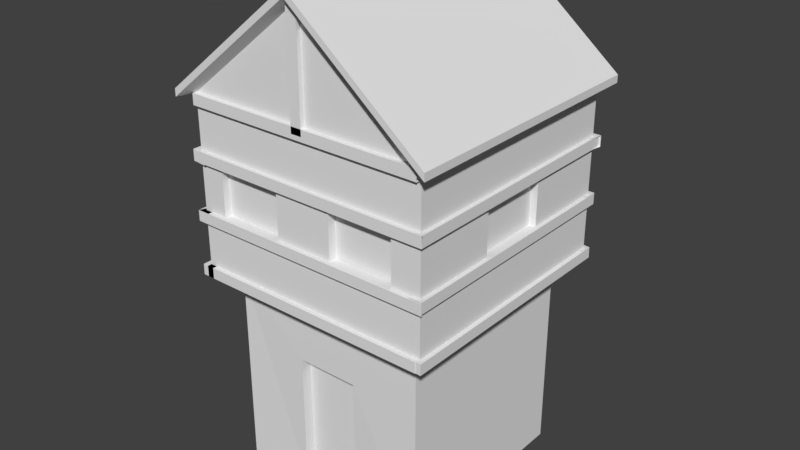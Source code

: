 # Source: FiefdomHouse2.blend  (saved by Blender 2.77.0; exported with 4.5.12 LTS)
import bpy
from mathutils import Matrix  # noqa: F401  (used for matrix-valued properties, if any)

bpy.ops.wm.read_factory_settings(use_empty=True)
scene = bpy.context.scene
scene.name = 'Scene'

# ---- collections
col_collection_1 = bpy.data.collections.new('Collection 1'); scene.collection.children.link(col_collection_1)

# ---- world
world_world = bpy.data.worlds.new('World'); scene.world = world_world
world_world.color = (0.05088, 0.05088, 0.05088)
world_world.use_sun_shadow = False
world_world.sun_shadow_jitter_overblur = 0.0
world_world.cycles.sampling_method = 'MANUAL'

# ---- meshes
me_cube_001 = bpy.data.meshes.new('Cube.001')
me_cube_001.from_pydata([(-1.0, -1.0, -1.0), (-1.0, -1.0, 1.0), (-1.0, 1.0, -1.0), (-1.0, 1.0, 1.0), (1.0, -1.0, -1.0), (1.0, -1.0, 1.0), (1.0, 1.0, -1.0), (1.0, 1.0, 1.0), (-1.198, -1.198, 1.0), (-1.198, 1.198, 1.0), (1.198, -1.198, 1.0), (1.198, 1.198, 1.0), (-1.198, -1.198, 1.0), (-1.198, 1.198, 1.0), (1.198, -1.198, 1.0), (1.198, 1.198, 1.0), (-1.198, -1.198, 2.735), (-1.198, 1.198, 2.735), (1.198, -1.198, 2.735), (1.198, 1.198, 2.735), (0.0, -1.198, 3.71), (0.0, 1.198, 3.71), (-0.3234, -0.9789, -1.006), (-0.3102, -0.9966, 0.3618), (0.3056, -0.9966, 0.3618), (0.2924, -0.9789, -1.006), (-0.3234, -0.8727, -1.005), (0.2924, -0.8727, -1.005), (0.3056, -0.8904, 0.3628), (-0.3102, -0.8904, 0.3628), (-0.3114, -1.198, 1.647), (-0.9566, -1.198, 1.647), (-0.3114, -1.198, 2.114), (-0.9566, -1.198, 2.114), (-0.3114, -1.198, 1.647), (-0.9566, -1.198, 1.647), (-0.3114, -1.198, 2.114), (-0.9566, -1.198, 2.114), (0.908, -1.198, 2.107), (0.91, -1.198, 1.646), (0.2631, -1.198, 2.11), (0.2612, -1.198, 1.646), (0.908, -1.115, 2.107), (0.91, -1.115, 1.646), (0.2631, -1.115, 2.11), (0.2612, -1.115, 1.646), (-0.3114, -1.127, 1.647), (-0.9566, -1.127, 1.647), (-0.3114, -1.127, 2.114), (-0.9566, -1.127, 2.114), (1.198, 0.3514, 1.613), (1.198, -0.3514, 1.613), (1.198, 0.3514, 2.122), (1.198, -0.3514, 2.122), (1.198, 0.3514, 1.613), (1.198, -0.3514, 1.613), (1.198, 0.3514, 2.122), (1.198, -0.3514, 2.122), (1.132, 0.3514, 1.613), (1.132, -0.3514, 1.613), (1.132, 0.3514, 2.122), (1.132, -0.3514, 2.122), (-1.198, -1.198, 1.0), (-1.198, 1.198, 1.0), (-1.198, -1.198, 2.735), (-1.198, 1.198, 2.735), (-1.198, -1.198, 1.0), (-1.198, 1.198, 1.0), (-1.198, -1.198, 2.735), (-1.198, 1.198, 2.735), (-1.198, -0.3762, 1.595), (-1.198, 0.3762, 1.595), (-1.198, -0.3762, 2.14), (-1.198, 0.3762, 2.14), (-1.107, -0.3762, 1.595), (-1.107, 0.3762, 1.595), (-1.107, -0.3762, 2.14), (-1.107, 0.3762, 2.14), (-0.3446, 1.198, 1.618), (0.3446, 1.198, 1.618), (-0.3446, 1.198, 2.117), (0.3446, 1.198, 2.117), (-0.3446, 1.129, 1.618), (0.3446, 1.129, 1.618), (-0.3446, 1.129, 2.117), (0.3446, 1.129, 2.117), (-1.197, -1.241, 1.003), (-1.197, -1.241, 1.109), (-1.197, -1.117, 1.003), (-1.197, -1.117, 1.109), (1.186, -1.241, 1.003), (1.186, -1.241, 1.109), (1.186, -1.117, 1.003), (1.186, -1.117, 1.109), (-1.252, 1.234, 1.003), (-1.252, 1.234, 1.109), (-1.128, 1.234, 1.003), (-1.128, 1.234, 1.109), (-1.252, -1.241, 1.003), (-1.252, -1.241, 1.109), (-1.128, -1.241, 1.003), (-1.128, -1.241, 1.109), (1.236, -1.237, 1.002), (1.236, -1.237, 1.108), (1.112, -1.237, 1.013), (1.112, -1.237, 1.119), (1.236, 1.239, 1.002), (1.236, 1.239, 1.108), (1.112, 1.239, 1.013), (1.112, 1.239, 1.119), (1.235, 1.245, 1.004), (1.235, 1.239, 1.11), (1.235, 1.12, 1.01), (1.235, 1.114, 1.116), (-1.241, 1.245, 1.004), (-1.241, 1.239, 1.11), (-1.241, 1.12, 1.01), (-1.241, 1.114, 1.116), (-1.319, -1.319, 2.703), (-1.319, 1.319, 2.703), (1.319, 1.319, 2.703), (1.319, -1.319, 2.703), (0.0, -1.318, 3.775), (0.0, 1.319, 3.775), (-1.319, -1.319, 2.776), (-1.319, 1.319, 2.776), (1.319, 1.319, 2.776), (1.319, -1.319, 2.776), (0.0, -1.319, 3.849), (0.0, 1.319, 3.849), (-1.252, -1.241, 1.542), (-1.252, -1.241, 1.648), (-1.197, -1.117, 1.542), (-1.197, -1.117, 1.648), (1.241, -1.241, 1.542), (1.241, -1.241, 1.648), (1.186, -1.117, 1.542), (1.186, -1.117, 1.648), (-1.252, 1.234, 1.542), (-1.252, 1.234, 1.648), (-1.128, 1.234, 1.542), (-1.128, 1.234, 1.648), (-1.252, -1.241, 1.542), (-1.252, -1.241, 1.648), (-1.128, -1.241, 1.542), (-1.128, -1.241, 1.648), (1.236, -1.237, 1.552), (1.236, -1.237, 1.658), (1.112, -1.237, 1.552), (1.112, -1.237, 1.658), (1.236, 1.239, 1.552), (1.236, 1.239, 1.658), (1.112, 1.239, 1.552), (1.112, 1.239, 1.658), (1.235, 1.242, 1.557), (1.235, 1.242, 1.663), (1.235, 1.117, 1.557), (1.235, 1.117, 1.663), (-1.241, 1.242, 1.557), (-1.241, 1.242, 1.663), (-1.241, 1.117, 1.557), (-1.241, 1.117, 1.663), (-1.25, -1.241, 2.116), (-1.25, -1.241, 2.222), (-1.197, -1.117, 2.106), (-1.197, -1.117, 2.212), (1.239, -1.241, 2.116), (1.239, -1.241, 2.222), (1.186, -1.117, 2.106), (1.186, -1.117, 2.212), (-1.252, 1.234, 2.12), (-1.252, 1.234, 2.226), (-1.128, 1.234, 2.106), (-1.128, 1.234, 2.212), (-1.252, -1.241, 2.12), (-1.252, -1.241, 2.226), (-1.128, -1.241, 2.106), (-1.128, -1.241, 2.212), (1.236, -1.23, 2.116), (1.236, -1.23, 2.222), (1.112, -1.23, 2.116), (1.112, -1.23, 2.222), (1.236, 1.246, 2.116), (1.236, 1.246, 2.222), (1.112, 1.246, 2.116), (1.112, 1.246, 2.222), (1.254, 1.241, 2.117), (1.254, 1.241, 2.223), (1.235, 1.117, 2.12), (1.235, 1.117, 2.226), (-1.261, 1.241, 2.117), (-1.261, 1.241, 2.223), (-1.241, 1.117, 2.12), (-1.241, 1.117, 2.226), (-1.197, -1.241, 2.636), (-1.197, -1.241, 2.742), (-1.197, -1.117, 2.636), (-1.197, -1.117, 2.742), (1.186, -1.241, 2.636), (1.186, -1.241, 2.742), (1.186, -1.117, 2.636), (1.186, -1.117, 2.742), (0.04732, -1.241, 2.679), (-0.05866, -1.241, 2.679), (0.04732, -1.117, 2.679), (-0.05866, -1.117, 2.679), (0.04732, -1.241, 3.757), (-0.05866, -1.241, 3.757), (0.04732, -1.117, 3.757), (-0.05866, -1.117, 3.757), (1.235, 1.241, 2.637), (1.235, 1.241, 2.743), (1.235, 1.117, 2.637), (1.235, 1.117, 2.743), (-1.241, 1.241, 2.637), (-1.241, 1.241, 2.743), (-1.241, 1.117, 2.637), (-1.241, 1.117, 2.743), (-0.0563, 1.241, 2.636), (0.04969, 1.241, 2.636), (-0.0563, 1.117, 2.636), (0.04969, 1.117, 2.636), (-0.0563, 1.241, 3.768), (0.04969, 1.241, 3.768), (-0.0563, 1.117, 3.768), (0.04969, 1.117, 3.768)], [], [(1, 3, 2, 0), (3, 7, 6, 2), (7, 5, 4, 6), (1, 0, 22, 23), (18, 16, 33, 32), (5, 7, 11, 10), (10, 11, 15, 14), (3, 1, 8, 9), (1, 5, 10, 8), (7, 3, 9, 11), (15, 19, 52, 50), (9, 8, 12, 13), (8, 10, 14, 12), (11, 9, 13, 15), (16, 18, 20), (13, 12, 62, 63), (14, 18, 38, 39), (17, 19, 81, 80), (23, 22, 26, 29), (19, 17, 21), (20, 18, 121, 122), (19, 21, 123, 120), (31, 30, 34, 35), (5, 1, 23, 24), (4, 5, 24, 25), (28, 29, 26, 27), (25, 24, 28, 27), (22, 25, 27, 26), (24, 23, 29, 28), (12, 14, 30, 31), (16, 12, 31, 33), (35, 34, 46, 47), (30, 32, 36, 34), (33, 31, 35, 37), (32, 33, 37, 36), (41, 39, 43, 45), (18, 32, 40, 38), (32, 30, 41, 40), (30, 14, 39, 41), (43, 42, 44, 45), (40, 41, 45, 44), (38, 40, 44, 42), (39, 38, 42, 43), (47, 46, 48, 49), (37, 35, 47, 49), (36, 37, 49, 48), (34, 36, 48, 46), (52, 53, 57, 56), (19, 18, 53, 52), (14, 15, 50, 51), (18, 14, 51, 53), (54, 56, 60, 58), (50, 52, 56, 54), (51, 50, 54, 55), (53, 51, 55, 57), (59, 58, 60, 61), (55, 54, 58, 59), (57, 55, 59, 61), (56, 57, 61, 60), (62, 64, 68, 66), (12, 16, 64, 62), (16, 17, 65, 64), (17, 13, 63, 65), (66, 68, 72, 70), (63, 62, 66, 67), (65, 63, 67, 69), (64, 65, 69, 68), (73, 71, 75, 77), (67, 66, 70, 71), (69, 67, 71, 73), (68, 69, 73, 72), (75, 74, 76, 77), (72, 73, 77, 76), (70, 72, 76, 74), (71, 70, 74, 75), (79, 78, 82, 83), (15, 13, 78, 79), (19, 15, 79, 81), (13, 17, 80, 78), (83, 82, 84, 85), (78, 80, 84, 82), (80, 81, 85, 84), (81, 79, 83, 85), (87, 89, 88, 86), (93, 91, 90, 92), (91, 87, 86, 90), (86, 88, 92, 90), (91, 93, 89, 87), (95, 97, 96, 94), (101, 99, 98, 100), (99, 95, 94, 98), (94, 96, 100, 98), (99, 101, 97, 95), (103, 105, 104, 102), (107, 103, 102, 106), (102, 104, 108, 106), (107, 109, 105, 103), (117, 115, 114, 116), (115, 111, 110, 114), (110, 112, 116, 114), (115, 117, 113, 111), (118, 122, 128, 124), (122, 121, 127, 128), (18, 19, 120, 121), (16, 20, 122, 118), (17, 16, 118, 119), (21, 17, 119, 123), (127, 126, 129, 128), (125, 124, 128, 129), (121, 120, 126, 127), (120, 123, 129, 126), (123, 119, 125, 129), (119, 118, 124, 125), (135, 131, 130, 134), (130, 132, 136, 134), (135, 137, 133, 131), (143, 139, 138, 142), (138, 140, 144, 142), (143, 145, 141, 139), (151, 147, 146, 150), (146, 148, 152, 150), (151, 153, 149, 147), (159, 155, 154, 158), (154, 156, 160, 158), (159, 161, 157, 155), (167, 163, 162, 166), (162, 164, 168, 166), (167, 169, 165, 163), (175, 171, 170, 174), (170, 172, 176, 174), (175, 177, 173, 171), (183, 179, 178, 182), (178, 180, 184, 182), (183, 185, 181, 179), (191, 187, 186, 190), (186, 188, 192, 190), (191, 193, 189, 187), (199, 195, 194, 198), (194, 196, 200, 198), (199, 201, 197, 195), (207, 203, 202, 206), (202, 204, 208, 206), (207, 209, 205, 203), (215, 211, 210, 214), (210, 212, 216, 214), (215, 217, 213, 211), (223, 219, 218, 222), (218, 220, 224, 222), (223, 225, 221, 219)])
_uv = me_cube_001.uv_layers.new(name='UVMap')
_uv.uv.foreach_set('vector', [0.452, 0.447, 0.3578, 0.4449, 0.3599, 0.3506, 0.4542, 0.3527, 0.3578, 0.4449, 0.2635, 0.4428, 0.2656, 0.3485, 0.3599, 0.3506, 0.6494, 0.4435, 0.5543, 0.4476, 0.5503, 0.3525, 0.6454, 0.3485, 0.452, 0.447, 0.4542, 0.3527, 0.4818, 0.3525, 0.4854, 0.4176, 0.4417, 0.3483, 0.4417, 0.2358, 0.4709, 0.2472, 0.4709, 0.2775, 0.6264, 0.2265, 0.6264, 0.1326, 0.6357, 0.1233, 0.6357, 0.2358, 0.6357, 0.2358, 0.6357, 0.1233, 0.6357, 0.1233, 0.6357, 0.2358, 0.5325, 0.1326, 0.5325, 0.2265, 0.5232, 0.2358, 0.5232, 0.1233, 0.5325, 0.2265, 0.6264, 0.2265, 0.6357, 0.2358, 0.5232, 0.2358, 0.6264, 0.1326, 0.5325, 0.1326, 0.5232, 0.1233, 0.6357, 0.1233, 0.6357, 0.1233, 0.7172, 0.1233, 0.6884, 0.1631, 0.6645, 0.1631, 0.5232, 0.1233, 0.5232, 0.2358, 0.5232, 0.2358, 0.5232, 0.1233, 0.5232, 0.2358, 0.6357, 0.2358, 0.6357, 0.2358, 0.5232, 0.2358, 0.6357, 0.1233, 0.5232, 0.1233, 0.5232, 0.1233, 0.6357, 0.1233, 0.2635, 0.4477, 0.376, 0.4477, 0.3198, 0.4935, 0.5232, 0.1233, 0.5232, 0.2358, 0.5232, 0.2358, 0.5232, 0.1233, 0.5232, 0.3483, 0.4417, 0.3483, 0.4712, 0.3347, 0.4929, 0.3348, 0.4417, 0.1233, 0.4417, 0.01079, 0.4708, 0.05087, 0.4708, 0.08323, 0.4854, 0.4176, 0.4818, 0.3525, 0.488, 0.3582, 0.49, 0.411, 0.342, 0.03784, 0.4293, 0.1088, 0.3567, 0.1088, 0.3485, 0.2503, 0.276, 0.2503, 0.2706, 0.2442, 0.3504, 0.2442, 0.276, 0.1088, 0.3485, 0.1088, 0.3504, 0.115, 0.2706, 0.115, 0.4928, 0.2472, 0.4928, 0.2775, 0.4928, 0.2775, 0.4928, 0.2472, 0.5543, 0.4476, 0.452, 0.447, 0.4854, 0.4176, 0.5205, 0.4161, 0.5503, 0.3525, 0.5543, 0.4476, 0.5205, 0.4161, 0.5213, 0.3531, 0.5163, 0.412, 0.49, 0.411, 0.488, 0.3582, 0.5152, 0.3602, 0.5213, 0.3531, 0.5205, 0.4161, 0.5163, 0.412, 0.5152, 0.3602, 0.4818, 0.3525, 0.5213, 0.3531, 0.5152, 0.3602, 0.488, 0.3582, 0.5205, 0.4161, 0.4854, 0.4176, 0.49, 0.411, 0.5163, 0.412, 0.5232, 0.2358, 0.5232, 0.3483, 0.4928, 0.2775, 0.4928, 0.2472, 0.4417, 0.2358, 0.5232, 0.2358, 0.4928, 0.2472, 0.4709, 0.2472, 0.5008, 0.4477, 0.5362, 0.4477, 0.5328, 0.452, 0.5058, 0.4513, 0.4928, 0.2775, 0.4709, 0.2775, 0.4709, 0.2775, 0.4928, 0.2775, 0.4709, 0.2472, 0.4928, 0.2472, 0.4928, 0.2472, 0.4709, 0.2472, 0.4709, 0.2775, 0.4709, 0.2472, 0.4709, 0.2472, 0.4709, 0.2775, 0.4642, 0.4477, 0.5006, 0.4478, 0.4957, 0.4529, 0.4692, 0.452, 0.4417, 0.3483, 0.4709, 0.2775, 0.4711, 0.3044, 0.4712, 0.3347, 0.4709, 0.2775, 0.4928, 0.2775, 0.4929, 0.3043, 0.4711, 0.3044, 0.4928, 0.2775, 0.5232, 0.3483, 0.4929, 0.3348, 0.4929, 0.3043, 0.4957, 0.4529, 0.4931, 0.4728, 0.4666, 0.4721, 0.4692, 0.452, 0.4618, 0.4771, 0.4642, 0.4477, 0.4692, 0.452, 0.4666, 0.4721, 0.4981, 0.4771, 0.4618, 0.4771, 0.4666, 0.4721, 0.4931, 0.4728, 0.5006, 0.4478, 0.4981, 0.4771, 0.4931, 0.4728, 0.4957, 0.4529, 0.5058, 0.4513, 0.5328, 0.452, 0.5342, 0.4728, 0.5073, 0.472, 0.5038, 0.4763, 0.5008, 0.4477, 0.5058, 0.4513, 0.5073, 0.472, 0.5393, 0.4763, 0.5038, 0.4763, 0.5073, 0.472, 0.5342, 0.4728, 0.5362, 0.4477, 0.5393, 0.4763, 0.5342, 0.4728, 0.5328, 0.452, 0.6884, 0.1631, 0.6884, 0.1961, 0.6884, 0.1961, 0.6884, 0.1631, 0.7172, 0.1233, 0.7172, 0.2358, 0.6884, 0.1961, 0.6884, 0.1631, 0.6357, 0.2358, 0.6357, 0.1233, 0.6645, 0.1631, 0.6645, 0.1961, 0.7172, 0.2358, 0.6357, 0.2358, 0.6645, 0.1961, 0.6884, 0.1961, 0.4209, 0.4546, 0.4054, 0.4827, 0.4033, 0.4793, 0.4172, 0.4526, 0.6645, 0.1631, 0.6884, 0.1631, 0.6884, 0.1631, 0.6645, 0.1631, 0.6645, 0.1961, 0.6645, 0.1631, 0.6645, 0.1631, 0.6645, 0.1961, 0.6884, 0.1961, 0.6645, 0.1961, 0.6645, 0.1961, 0.6884, 0.1961, 0.3798, 0.4545, 0.4172, 0.4526, 0.4033, 0.4793, 0.3792, 0.4729, 0.3762, 0.4512, 0.4169, 0.4477, 0.4172, 0.4526, 0.3798, 0.4545, 0.3762, 0.4755, 0.3762, 0.4512, 0.3798, 0.4545, 0.3792, 0.4729, 0.4054, 0.4827, 0.3762, 0.4755, 0.3792, 0.4729, 0.4033, 0.4793, 0.5232, 0.2358, 0.4417, 0.2358, 0.4417, 0.2358, 0.5232, 0.2358, 0.5232, 0.2358, 0.4417, 0.2358, 0.4417, 0.2358, 0.5232, 0.2358, 0.4417, 0.2358, 0.4417, 0.1233, 0.4417, 0.1233, 0.4417, 0.2358, 0.4417, 0.1233, 0.5232, 0.1233, 0.5232, 0.1233, 0.4417, 0.1233, 0.7338, 0.4635, 0.6495, 0.4659, 0.6771, 0.4274, 0.707, 0.4242, 0.5232, 0.1233, 0.5232, 0.2358, 0.5232, 0.2358, 0.5232, 0.1233, 0.4417, 0.1233, 0.5232, 0.1233, 0.5232, 0.1233, 0.4417, 0.1233, 0.4417, 0.2358, 0.4417, 0.1233, 0.4417, 0.1233, 0.4417, 0.2358, 0.6764, 0.3902, 0.7063, 0.3869, 0.7028, 0.3924, 0.6812, 0.3937, 0.7338, 0.3485, 0.7338, 0.4635, 0.707, 0.4242, 0.7063, 0.3869, 0.6495, 0.3509, 0.7338, 0.3485, 0.7063, 0.3869, 0.6764, 0.3902, 0.6495, 0.4659, 0.6495, 0.3509, 0.6764, 0.3902, 0.6771, 0.4274, 0.7028, 0.3924, 0.7022, 0.4207, 0.6805, 0.4219, 0.6812, 0.3937, 0.6771, 0.4274, 0.6764, 0.3902, 0.6812, 0.3937, 0.6805, 0.4219, 0.707, 0.4242, 0.6771, 0.4274, 0.6805, 0.4219, 0.7022, 0.4207, 0.7063, 0.3869, 0.707, 0.4242, 0.7022, 0.4207, 0.7028, 0.3924, 0.4616, 0.4778, 0.4243, 0.4778, 0.4276, 0.4736, 0.4567, 0.4743, 0.5232, 0.01079, 0.5232, 0.1233, 0.4942, 0.08323, 0.4942, 0.05087, 0.4417, 0.01079, 0.5232, 0.01079, 0.4942, 0.05087, 0.4708, 0.05087, 0.5232, 0.1233, 0.4417, 0.1233, 0.4708, 0.08323, 0.4942, 0.08323, 0.4567, 0.4743, 0.4276, 0.4736, 0.426, 0.4512, 0.455, 0.4519, 0.4243, 0.4778, 0.421, 0.4477, 0.426, 0.4512, 0.4276, 0.4736, 0.421, 0.4477, 0.4584, 0.4477, 0.455, 0.4519, 0.426, 0.4512, 0.4584, 0.4477, 0.4616, 0.4778, 0.4567, 0.4743, 0.455, 0.4519, 0.2761, 0.7935, 0.2485, 0.8088, 0.2485, 0.7725, 0.2734, 0.7829, 0.4847, 0.7729, 0.4598, 0.7624, 0.4571, 0.7518, 0.4847, 0.7365, 0.4598, 0.7624, 0.2761, 0.7935, 0.2734, 0.7829, 0.4571, 0.7518, 0.2734, 0.7829, 0.2485, 0.7725, 0.4847, 0.7365, 0.4571, 0.7518, 0.4598, 0.7624, 0.4847, 0.7729, 0.2485, 0.8088, 0.2761, 0.7935, 0.4652, 0.6038, 0.493, 0.5885, 0.493, 0.625, 0.468, 0.6145, 0.2485, 0.6257, 0.2735, 0.6362, 0.2762, 0.6469, 0.2485, 0.6622, 0.2735, 0.6362, 0.4652, 0.6038, 0.468, 0.6145, 0.2762, 0.6469, 0.468, 0.6145, 0.493, 0.625, 0.2485, 0.6622, 0.2762, 0.6469, 0.2735, 0.6362, 0.2485, 0.6257, 0.493, 0.5885, 0.4652, 0.6038, 0.2762, 0.7209, 0.2485, 0.7362, 0.2485, 0.6997, 0.2735, 0.7102, 0.468, 0.6885, 0.2762, 0.7209, 0.2735, 0.7102, 0.4652, 0.6778, 0.2735, 0.7102, 0.2485, 0.6997, 0.493, 0.6625, 0.4652, 0.6778, 0.468, 0.6885, 0.493, 0.699, 0.2485, 0.7362, 0.2762, 0.7209, 0.2485, 0.5517, 0.2735, 0.5622, 0.2762, 0.5729, 0.2485, 0.5882, 0.2735, 0.5622, 0.4652, 0.5298, 0.468, 0.5405, 0.2762, 0.5729, 0.468, 0.5405, 0.493, 0.5509, 0.2485, 0.5882, 0.2762, 0.5729, 0.2735, 0.5622, 0.2485, 0.5517, 0.493, 0.5145, 0.4652, 0.5298, 0.4346, 0.2442, 0.3548, 0.2442, 0.3526, 0.2415, 0.4324, 0.2415, 0.3504, 0.2442, 0.2706, 0.2442, 0.2728, 0.2415, 0.3526, 0.2415, 0.2635, 0.2358, 0.2635, 0.1233, 0.2694, 0.1177, 0.2694, 0.2415, 0.4293, 0.2503, 0.3567, 0.2503, 0.3548, 0.2442, 0.4346, 0.2442, 0.4417, 0.1233, 0.4417, 0.2358, 0.4359, 0.2415, 0.4359, 0.1177, 0.3567, 0.1088, 0.4293, 0.1088, 0.4346, 0.115, 0.3548, 0.115, 0.2728, 0.2415, 0.2728, 0.1177, 0.3526, 0.1177, 0.3526, 0.2415, 0.4324, 0.1177, 0.4324, 0.2415, 0.3526, 0.2415, 0.3526, 0.1177, 0.2694, 0.2415, 0.2694, 0.1177, 0.2728, 0.1177, 0.2728, 0.2415, 0.2706, 0.115, 0.3504, 0.115, 0.3526, 0.1177, 0.2728, 0.1177, 0.3548, 0.115, 0.4346, 0.115, 0.4324, 0.1177, 0.3526, 0.1177, 0.4359, 0.1177, 0.4359, 0.2415, 0.4324, 0.2415, 0.4324, 0.1177, 0.7301, 0.5373, 0.4933, 0.5373, 0.4933, 0.5268, 0.7301, 0.5268, 0.4933, 0.5268, 0.4933, 0.5145, 0.7301, 0.5145, 0.7301, 0.5268, 0.7301, 0.5373, 0.7301, 0.5497, 0.4933, 0.5497, 0.4933, 0.5373, 0.2485, 0.9634, 0.4945, 0.9634, 0.4945, 0.974, 0.2485, 0.974, 0.4945, 0.974, 0.4945, 0.9863, 0.2485, 0.9863, 0.2485, 0.974, 0.2485, 0.9634, 0.2485, 0.9511, 0.4945, 0.9511, 0.4945, 0.9634, 0.4945, 0.903, 0.2485, 0.903, 0.2485, 0.8924, 0.4945, 0.8924, 0.2485, 0.8924, 0.2485, 0.8801, 0.4945, 0.8801, 0.4945, 0.8924, 0.4945, 0.903, 0.4945, 0.9153, 0.2485, 0.9153, 0.2485, 0.903, 0.2485, 0.9279, 0.4945, 0.9279, 0.4945, 0.9385, 0.2485, 0.9385, 0.4945, 0.9385, 0.4945, 0.9508, 0.2485, 0.9508, 0.2485, 0.9385, 0.2485, 0.9279, 0.2485, 0.9156, 0.4945, 0.9156, 0.4945, 0.9279, 0.7301, 0.5728, 0.4933, 0.5728, 0.4933, 0.5623, 0.7301, 0.5623, 0.4933, 0.5623, 0.4933, 0.55, 0.7301, 0.55, 0.7301, 0.5623, 0.7301, 0.5728, 0.7301, 0.5852, 0.4933, 0.5852, 0.4933, 0.5728, 0.2485, 0.8569, 0.4945, 0.8569, 0.4945, 0.8675, 0.2485, 0.8675, 0.4945, 0.8675, 0.4945, 0.8798, 0.2485, 0.8798, 0.2485, 0.8675, 0.2485, 0.8569, 0.2485, 0.8446, 0.4945, 0.8446, 0.4945, 0.8569, 0.4945, 0.832, 0.2485, 0.832, 0.2485, 0.8215, 0.4945, 0.8215, 0.2485, 0.8215, 0.2485, 0.8091, 0.4945, 0.8091, 0.4945, 0.8215, 0.4945, 0.832, 0.4945, 0.8443, 0.2485, 0.8443, 0.2485, 0.832, 0.4851, 0.7843, 0.731, 0.7843, 0.731, 0.7949, 0.4851, 0.7949, 0.731, 0.7949, 0.731, 0.8072, 0.4851, 0.8072, 0.4851, 0.7949, 0.4851, 0.7843, 0.4851, 0.772, 0.731, 0.772, 0.731, 0.7843, 0.7301, 0.6083, 0.4933, 0.6083, 0.4933, 0.5978, 0.7301, 0.5978, 0.4933, 0.5978, 0.4933, 0.5855, 0.7301, 0.5855, 0.7301, 0.5978, 0.7301, 0.6083, 0.7301, 0.6207, 0.4933, 0.6207, 0.4933, 0.6083, 0.5411, 0.7309, 0.5411, 0.6238, 0.5516, 0.6238, 0.5516, 0.7309, 0.5516, 0.6238, 0.564, 0.6238, 0.564, 0.7309, 0.5516, 0.7309, 0.5411, 0.7309, 0.5288, 0.7309, 0.5288, 0.6238, 0.5411, 0.6238, 0.4851, 0.7488, 0.731, 0.7488, 0.731, 0.7594, 0.4851, 0.7594, 0.731, 0.7594, 0.731, 0.7717, 0.4851, 0.7717, 0.4851, 0.7594, 0.4851, 0.7488, 0.4851, 0.7365, 0.731, 0.7365, 0.731, 0.7488, 0.5056, 0.7362, 0.5056, 0.6238, 0.5161, 0.6238, 0.5161, 0.7362, 0.5161, 0.6238, 0.5285, 0.6238, 0.5285, 0.7362, 0.5161, 0.7362, 0.5056, 0.7362, 0.4933, 0.7362, 0.4933, 0.6238, 0.5056, 0.6238])
me_cube_001.use_remesh_preserve_volume = False
me_cube_001.use_remesh_preserve_attributes = False
me_cube_001.use_mirror_vertex_groups = False
me_cube_001.update()

# ---- objects
ob_cube = bpy.data.objects.new('Cube', me_cube_001)

# ---- transforms, parenting, visibility, modifiers, constraints
ob_cube.location = (0.0, 0.0, 0.0)
ob_cube.lineart.crease_threshold = 0.0

# ---- collection membership
col_collection_1.objects.link(ob_cube)

# ---- scene / render settings (as saved in the file)
scene.frame_start = 1; scene.frame_end = 250; scene.frame_set(1)
scene.render.engine = 'BLENDER_EEVEE_NEXT'
scene.render.resolution_percentage = 50
scene.render.dither_intensity = 0.0
scene.cycles.use_denoising = False
scene.cycles.samples = 128
scene.cycles.sampling_pattern = 'TABULATED_SOBOL'
scene.cycles.light_sampling_threshold = 0.0
scene.cycles.use_adaptive_sampling = False
scene.cycles.use_light_tree = False
scene.cycles.blur_glossy = 0.0
scene.cycles.sample_clamp_indirect = 0.0
scene.view_settings.view_transform = 'Standard'
bpy.context.view_layer.update()

# ---- added for rendering (the .blend has no active camera and no usable light): camera, sun
cam_auto = bpy.data.cameras.new('AutoCamera')
cam_auto.lens = 50.0
cam_auto.sensor_width = 36.0
cam_auto.clip_end = 1000.0
ob_auto_camera = bpy.data.objects.new('AutoCamera', cam_auto)
scene.collection.objects.link(ob_auto_camera)
ob_auto_camera.location = (5.66435, -6.7973, 5.95317)
ob_auto_camera.rotation_euler = (1.09748, -7.21219e-08, 0.694738)
scene.camera = ob_auto_camera
light_auto_sun = bpy.data.lights.new('AutoSun', 'SUN')
light_auto_sun.energy = 3.0
light_auto_sun.angle = 0.0523599
ob_auto_sun = bpy.data.objects.new('AutoSun', light_auto_sun)
scene.collection.objects.link(ob_auto_sun)
ob_auto_sun.rotation_euler = (0.872665, 0.174533, 0.523599)
bpy.context.view_layer.update()
